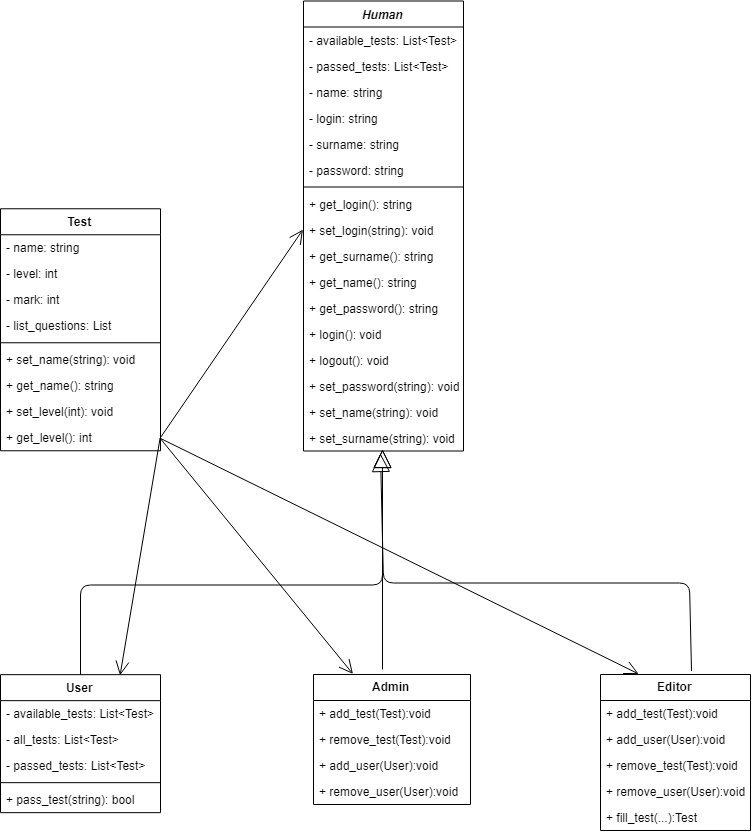

The diagram above was exported from draw.io. Its source (the exported page's mxGraphModel, read from the mxfile embedded in the PNG):
<mxGraphModel dx="1489" dy="737" grid="1" gridSize="10" guides="1" tooltips="1" connect="1" arrows="1" fold="1" page="1" pageScale="1" pageWidth="827" pageHeight="1169" math="0" shadow="0">
  <root>
    <mxCell id="0" />
    <mxCell id="1" parent="0" />
    <mxCell id="UjaeMZwDSwTF46deEvdU-7" value="User" style="swimlane;fontStyle=1;align=center;verticalAlign=top;childLayout=stackLayout;horizontal=1;startSize=26;horizontalStack=0;resizeParent=1;resizeParentMax=0;resizeLast=0;collapsible=1;marginBottom=0;" parent="1" vertex="1">
      <mxGeometry x="40" y="725.1666056315105" width="160" height="138" as="geometry" />
    </mxCell>
    <mxCell id="UjaeMZwDSwTF46deEvdU-57" value="- available_tests: List&lt;Test&gt;&#10;" style="text;strokeColor=none;fillColor=none;align=left;verticalAlign=top;spacingLeft=4;spacingRight=4;overflow=hidden;rotatable=0;points=[[0,0.5],[1,0.5]];portConstraint=eastwest;" parent="UjaeMZwDSwTF46deEvdU-7" vertex="1">
      <mxGeometry y="26" width="160" height="26" as="geometry" />
    </mxCell>
    <mxCell id="7PtcJuUyXHB83LPHo6_S-4" value="- all_tests: List&lt;Test&gt;" style="text;strokeColor=none;fillColor=none;align=left;verticalAlign=top;spacingLeft=4;spacingRight=4;overflow=hidden;rotatable=0;points=[[0,0.5],[1,0.5]];portConstraint=eastwest;" vertex="1" parent="UjaeMZwDSwTF46deEvdU-7">
      <mxGeometry y="52" width="160" height="26" as="geometry" />
    </mxCell>
    <mxCell id="UjaeMZwDSwTF46deEvdU-8" value="- passed_tests: List&lt;Test&gt;" style="text;strokeColor=none;fillColor=none;align=left;verticalAlign=top;spacingLeft=4;spacingRight=4;overflow=hidden;rotatable=0;points=[[0,0.5],[1,0.5]];portConstraint=eastwest;" parent="UjaeMZwDSwTF46deEvdU-7" vertex="1">
      <mxGeometry y="78" width="160" height="26" as="geometry" />
    </mxCell>
    <mxCell id="UjaeMZwDSwTF46deEvdU-9" value="" style="line;strokeWidth=1;fillColor=none;align=left;verticalAlign=middle;spacingTop=-1;spacingLeft=3;spacingRight=3;rotatable=0;labelPosition=right;points=[];portConstraint=eastwest;" parent="UjaeMZwDSwTF46deEvdU-7" vertex="1">
      <mxGeometry y="104" width="160" height="8" as="geometry" />
    </mxCell>
    <mxCell id="UjaeMZwDSwTF46deEvdU-10" value="+ pass_test(string): bool" style="text;strokeColor=none;fillColor=none;align=left;verticalAlign=top;spacingLeft=4;spacingRight=4;overflow=hidden;rotatable=0;points=[[0,0.5],[1,0.5]];portConstraint=eastwest;" parent="UjaeMZwDSwTF46deEvdU-7" vertex="1">
      <mxGeometry y="112" width="160" height="26" as="geometry" />
    </mxCell>
    <mxCell id="UjaeMZwDSwTF46deEvdU-25" value="Editor" style="swimlane;fontStyle=1;childLayout=stackLayout;horizontal=1;startSize=26;fillColor=none;horizontalStack=0;resizeParent=1;resizeParentMax=0;resizeLast=0;collapsible=1;marginBottom=0;" parent="1" vertex="1">
      <mxGeometry x="640" y="725" width="150" height="156" as="geometry">
        <mxRectangle x="343" y="41" width="60" height="26" as="alternateBounds" />
      </mxGeometry>
    </mxCell>
    <mxCell id="UjaeMZwDSwTF46deEvdU-26" value="+ add_test(Test):void" style="text;strokeColor=none;fillColor=none;align=left;verticalAlign=top;spacingLeft=4;spacingRight=4;overflow=hidden;rotatable=0;points=[[0,0.5],[1,0.5]];portConstraint=eastwest;" parent="UjaeMZwDSwTF46deEvdU-25" vertex="1">
      <mxGeometry y="26" width="150" height="26" as="geometry" />
    </mxCell>
    <mxCell id="UjaeMZwDSwTF46deEvdU-30" value="+ add_user(User):void" style="text;strokeColor=none;fillColor=none;align=left;verticalAlign=top;spacingLeft=4;spacingRight=4;overflow=hidden;rotatable=0;points=[[0,0.5],[1,0.5]];portConstraint=eastwest;" parent="UjaeMZwDSwTF46deEvdU-25" vertex="1">
      <mxGeometry y="52" width="150" height="26" as="geometry" />
    </mxCell>
    <mxCell id="7PtcJuUyXHB83LPHo6_S-2" value="+ remove_test(Test):void" style="text;strokeColor=none;fillColor=none;align=left;verticalAlign=top;spacingLeft=4;spacingRight=4;overflow=hidden;rotatable=0;points=[[0,0.5],[1,0.5]];portConstraint=eastwest;" vertex="1" parent="UjaeMZwDSwTF46deEvdU-25">
      <mxGeometry y="78" width="150" height="26" as="geometry" />
    </mxCell>
    <mxCell id="7PtcJuUyXHB83LPHo6_S-3" value="+ remove_user(User):void" style="text;strokeColor=none;fillColor=none;align=left;verticalAlign=top;spacingLeft=4;spacingRight=4;overflow=hidden;rotatable=0;points=[[0,0.5],[1,0.5]];portConstraint=eastwest;" vertex="1" parent="UjaeMZwDSwTF46deEvdU-25">
      <mxGeometry y="104" width="150" height="26" as="geometry" />
    </mxCell>
    <mxCell id="UjaeMZwDSwTF46deEvdU-28" value="+ fill_test(...):Test" style="text;strokeColor=none;fillColor=none;align=left;verticalAlign=top;spacingLeft=4;spacingRight=4;overflow=hidden;rotatable=0;points=[[0,0.5],[1,0.5]];portConstraint=eastwest;" parent="UjaeMZwDSwTF46deEvdU-25" vertex="1">
      <mxGeometry y="130" width="150" height="26" as="geometry" />
    </mxCell>
    <mxCell id="UjaeMZwDSwTF46deEvdU-29" value="" style="endArrow=block;endSize=16;endFill=0;html=1;" parent="1" edge="1">
      <mxGeometry x="-0.3926" y="-13" width="160" relative="1" as="geometry">
        <mxPoint x="422" y="720" as="sourcePoint" />
        <mxPoint x="422" y="500" as="targetPoint" />
        <mxPoint as="offset" />
      </mxGeometry>
    </mxCell>
    <mxCell id="UjaeMZwDSwTF46deEvdU-31" value="Admin" style="swimlane;fontStyle=1;childLayout=stackLayout;horizontal=1;startSize=26;fillColor=none;horizontalStack=0;resizeParent=1;resizeParentMax=0;resizeLast=0;collapsible=1;marginBottom=0;" parent="1" vertex="1">
      <mxGeometry x="353" y="725" width="157" height="130" as="geometry" />
    </mxCell>
    <mxCell id="UjaeMZwDSwTF46deEvdU-32" value="+ add_test(Test):void" style="text;strokeColor=none;fillColor=none;align=left;verticalAlign=top;spacingLeft=4;spacingRight=4;overflow=hidden;rotatable=0;points=[[0,0.5],[1,0.5]];portConstraint=eastwest;" parent="UjaeMZwDSwTF46deEvdU-31" vertex="1">
      <mxGeometry y="26" width="157" height="26" as="geometry" />
    </mxCell>
    <mxCell id="UjaeMZwDSwTF46deEvdU-33" value="+ remove_test(Test):void" style="text;strokeColor=none;fillColor=none;align=left;verticalAlign=top;spacingLeft=4;spacingRight=4;overflow=hidden;rotatable=0;points=[[0,0.5],[1,0.5]];portConstraint=eastwest;" parent="UjaeMZwDSwTF46deEvdU-31" vertex="1">
      <mxGeometry y="52" width="157" height="26" as="geometry" />
    </mxCell>
    <mxCell id="UjaeMZwDSwTF46deEvdU-34" value="+ add_user(User):void" style="text;strokeColor=none;fillColor=none;align=left;verticalAlign=top;spacingLeft=4;spacingRight=4;overflow=hidden;rotatable=0;points=[[0,0.5],[1,0.5]];portConstraint=eastwest;" parent="UjaeMZwDSwTF46deEvdU-31" vertex="1">
      <mxGeometry y="78" width="157" height="26" as="geometry" />
    </mxCell>
    <mxCell id="UjaeMZwDSwTF46deEvdU-35" value="+ remove_user(User):void" style="text;strokeColor=none;fillColor=none;align=left;verticalAlign=top;spacingLeft=4;spacingRight=4;overflow=hidden;rotatable=0;points=[[0,0.5],[1,0.5]];portConstraint=eastwest;" parent="UjaeMZwDSwTF46deEvdU-31" vertex="1">
      <mxGeometry y="104" width="157" height="26" as="geometry" />
    </mxCell>
    <mxCell id="UjaeMZwDSwTF46deEvdU-36" value="" style="endArrow=block;endSize=16;endFill=0;html=1;" parent="1" edge="1">
      <mxGeometry x="-0.3926" y="-13" width="160" relative="1" as="geometry">
        <mxPoint x="120" y="725.5" as="sourcePoint" />
        <mxPoint x="422" y="500" as="targetPoint" />
        <Array as="points">
          <mxPoint x="120" y="635.5" />
          <mxPoint x="422" y="635.5" />
        </Array>
        <mxPoint as="offset" />
      </mxGeometry>
    </mxCell>
    <mxCell id="UjaeMZwDSwTF46deEvdU-39" value="Test" style="swimlane;fontStyle=1;align=center;verticalAlign=top;childLayout=stackLayout;horizontal=1;startSize=26;horizontalStack=0;resizeParent=1;resizeParentMax=0;resizeLast=0;collapsible=1;marginBottom=0;" parent="1" vertex="1">
      <mxGeometry x="40" y="259.2842526903339" width="160" height="242" as="geometry" />
    </mxCell>
    <mxCell id="UjaeMZwDSwTF46deEvdU-43" value="- name: string" style="text;strokeColor=none;fillColor=none;align=left;verticalAlign=top;spacingLeft=4;spacingRight=4;overflow=hidden;rotatable=0;points=[[0,0.5],[1,0.5]];portConstraint=eastwest;" parent="UjaeMZwDSwTF46deEvdU-39" vertex="1">
      <mxGeometry y="26" width="160" height="26" as="geometry" />
    </mxCell>
    <mxCell id="UjaeMZwDSwTF46deEvdU-58" value="- level: int" style="text;strokeColor=none;fillColor=none;align=left;verticalAlign=top;spacingLeft=4;spacingRight=4;overflow=hidden;rotatable=0;points=[[0,0.5],[1,0.5]];portConstraint=eastwest;" parent="UjaeMZwDSwTF46deEvdU-39" vertex="1">
      <mxGeometry y="52" width="160" height="26" as="geometry" />
    </mxCell>
    <mxCell id="UjaeMZwDSwTF46deEvdU-60" value="- mark: int" style="text;strokeColor=none;fillColor=none;align=left;verticalAlign=top;spacingLeft=4;spacingRight=4;overflow=hidden;rotatable=0;points=[[0,0.5],[1,0.5]];portConstraint=eastwest;" parent="UjaeMZwDSwTF46deEvdU-39" vertex="1">
      <mxGeometry y="78" width="160" height="26" as="geometry" />
    </mxCell>
    <mxCell id="UjaeMZwDSwTF46deEvdU-40" value="- list_questions: List" style="text;strokeColor=none;fillColor=none;align=left;verticalAlign=top;spacingLeft=4;spacingRight=4;overflow=hidden;rotatable=0;points=[[0,0.5],[1,0.5]];portConstraint=eastwest;" parent="UjaeMZwDSwTF46deEvdU-39" vertex="1">
      <mxGeometry y="104" width="160" height="26" as="geometry" />
    </mxCell>
    <mxCell id="UjaeMZwDSwTF46deEvdU-41" value="" style="line;strokeWidth=1;fillColor=none;align=left;verticalAlign=middle;spacingTop=-1;spacingLeft=3;spacingRight=3;rotatable=0;labelPosition=right;points=[];portConstraint=eastwest;" parent="UjaeMZwDSwTF46deEvdU-39" vertex="1">
      <mxGeometry y="130" width="160" height="8" as="geometry" />
    </mxCell>
    <mxCell id="UjaeMZwDSwTF46deEvdU-44" value="+ set_name(string): void " style="text;strokeColor=none;fillColor=none;align=left;verticalAlign=top;spacingLeft=4;spacingRight=4;overflow=hidden;rotatable=0;points=[[0,0.5],[1,0.5]];portConstraint=eastwest;" parent="UjaeMZwDSwTF46deEvdU-39" vertex="1">
      <mxGeometry y="138" width="160" height="26" as="geometry" />
    </mxCell>
    <mxCell id="UjaeMZwDSwTF46deEvdU-45" value="+ get_name(): string" style="text;strokeColor=none;fillColor=none;align=left;verticalAlign=top;spacingLeft=4;spacingRight=4;overflow=hidden;rotatable=0;points=[[0,0.5],[1,0.5]];portConstraint=eastwest;" parent="UjaeMZwDSwTF46deEvdU-39" vertex="1">
      <mxGeometry y="164" width="160" height="26" as="geometry" />
    </mxCell>
    <mxCell id="UjaeMZwDSwTF46deEvdU-46" value="+ set_level(int): void" style="text;strokeColor=none;fillColor=none;align=left;verticalAlign=top;spacingLeft=4;spacingRight=4;overflow=hidden;rotatable=0;points=[[0,0.5],[1,0.5]];portConstraint=eastwest;" parent="UjaeMZwDSwTF46deEvdU-39" vertex="1">
      <mxGeometry y="190" width="160" height="26" as="geometry" />
    </mxCell>
    <mxCell id="UjaeMZwDSwTF46deEvdU-42" value="+ get_level(): int" style="text;strokeColor=none;fillColor=none;align=left;verticalAlign=top;spacingLeft=4;spacingRight=4;overflow=hidden;rotatable=0;points=[[0,0.5],[1,0.5]];portConstraint=eastwest;" parent="UjaeMZwDSwTF46deEvdU-39" vertex="1">
      <mxGeometry y="216" width="160" height="26" as="geometry" />
    </mxCell>
    <mxCell id="UjaeMZwDSwTF46deEvdU-52" value="" style="endArrow=open;endFill=1;endSize=12;html=1;entryX=0.25;entryY=0;entryDx=0;entryDy=0;exitX=1;exitY=0.5;exitDx=0;exitDy=0;" parent="1" source="UjaeMZwDSwTF46deEvdU-42" target="UjaeMZwDSwTF46deEvdU-25" edge="1">
      <mxGeometry width="160" relative="1" as="geometry">
        <mxPoint x="370" y="575.5" as="sourcePoint" />
        <mxPoint x="150" y="555.5" as="targetPoint" />
        <Array as="points" />
      </mxGeometry>
    </mxCell>
    <mxCell id="UjaeMZwDSwTF46deEvdU-53" value="" style="endArrow=open;endFill=1;endSize=12;html=1;exitX=1;exitY=0.5;exitDx=0;exitDy=0;entryX=0;entryY=0.5;entryDx=0;entryDy=0;fillColor=#ffffff;strokeColor=#000000;" parent="1" source="UjaeMZwDSwTF46deEvdU-42" target="UjaeMZwDSwTF46deEvdU-72" edge="1">
      <mxGeometry width="160" relative="1" as="geometry">
        <mxPoint x="300" y="220.35295553768384" as="sourcePoint" />
        <mxPoint x="190" y="90.35295553768384" as="targetPoint" />
        <Array as="points" />
      </mxGeometry>
    </mxCell>
    <mxCell id="UjaeMZwDSwTF46deEvdU-61" value="Human" style="swimlane;fontStyle=3;align=center;verticalAlign=top;childLayout=stackLayout;horizontal=1;startSize=26;horizontalStack=0;resizeParent=1;resizeParentMax=0;resizeLast=0;collapsible=1;marginBottom=0;" parent="1" vertex="1">
      <mxGeometry x="343" y="51.5" width="160" height="450" as="geometry" />
    </mxCell>
    <mxCell id="UjaeMZwDSwTF46deEvdU-70" value="- available_tests: List&lt;Test&gt;&#10;" style="text;strokeColor=none;fillColor=none;align=left;verticalAlign=top;spacingLeft=4;spacingRight=4;overflow=hidden;rotatable=0;points=[[0,0.5],[1,0.5]];portConstraint=eastwest;" parent="UjaeMZwDSwTF46deEvdU-61" vertex="1">
      <mxGeometry y="26" width="160" height="26" as="geometry" />
    </mxCell>
    <mxCell id="UjaeMZwDSwTF46deEvdU-71" value="- passed_tests: List&lt;Test&gt;" style="text;strokeColor=none;fillColor=none;align=left;verticalAlign=top;spacingLeft=4;spacingRight=4;overflow=hidden;rotatable=0;points=[[0,0.5],[1,0.5]];portConstraint=eastwest;" parent="UjaeMZwDSwTF46deEvdU-61" vertex="1">
      <mxGeometry y="52" width="160" height="26" as="geometry" />
    </mxCell>
    <mxCell id="UjaeMZwDSwTF46deEvdU-68" value="- name: string" style="text;strokeColor=none;fillColor=none;align=left;verticalAlign=top;spacingLeft=4;spacingRight=4;overflow=hidden;rotatable=0;points=[[0,0.5],[1,0.5]];portConstraint=eastwest;" parent="UjaeMZwDSwTF46deEvdU-61" vertex="1">
      <mxGeometry y="78" width="160" height="26" as="geometry" />
    </mxCell>
    <mxCell id="UjaeMZwDSwTF46deEvdU-66" value="- login: string" style="text;strokeColor=none;fillColor=none;align=left;verticalAlign=top;spacingLeft=4;spacingRight=4;overflow=hidden;rotatable=0;points=[[0,0.5],[1,0.5]];portConstraint=eastwest;" parent="UjaeMZwDSwTF46deEvdU-61" vertex="1">
      <mxGeometry y="104" width="160" height="26" as="geometry" />
    </mxCell>
    <mxCell id="UjaeMZwDSwTF46deEvdU-69" value="- surname: string" style="text;strokeColor=none;fillColor=none;align=left;verticalAlign=top;spacingLeft=4;spacingRight=4;overflow=hidden;rotatable=0;points=[[0,0.5],[1,0.5]];portConstraint=eastwest;" parent="UjaeMZwDSwTF46deEvdU-61" vertex="1">
      <mxGeometry y="130" width="160" height="26" as="geometry" />
    </mxCell>
    <mxCell id="UjaeMZwDSwTF46deEvdU-67" value="- password: string" style="text;strokeColor=none;fillColor=none;align=left;verticalAlign=top;spacingLeft=4;spacingRight=4;overflow=hidden;rotatable=0;points=[[0,0.5],[1,0.5]];portConstraint=eastwest;" parent="UjaeMZwDSwTF46deEvdU-61" vertex="1">
      <mxGeometry y="156" width="160" height="26" as="geometry" />
    </mxCell>
    <mxCell id="UjaeMZwDSwTF46deEvdU-63" value="" style="line;strokeWidth=1;fillColor=none;align=left;verticalAlign=middle;spacingTop=-1;spacingLeft=3;spacingRight=3;rotatable=0;labelPosition=right;points=[];portConstraint=eastwest;" parent="UjaeMZwDSwTF46deEvdU-61" vertex="1">
      <mxGeometry y="182" width="160" height="8" as="geometry" />
    </mxCell>
    <mxCell id="UjaeMZwDSwTF46deEvdU-78" value="+ get_login(): string" style="text;strokeColor=none;fillColor=none;align=left;verticalAlign=top;spacingLeft=4;spacingRight=4;overflow=hidden;rotatable=0;points=[[0,0.5],[1,0.5]];portConstraint=eastwest;fontStyle=0" parent="UjaeMZwDSwTF46deEvdU-61" vertex="1">
      <mxGeometry y="190" width="160" height="26" as="geometry" />
    </mxCell>
    <mxCell id="UjaeMZwDSwTF46deEvdU-72" value="+ set_login(string): void" style="text;strokeColor=none;fillColor=none;align=left;verticalAlign=top;spacingLeft=4;spacingRight=4;overflow=hidden;rotatable=0;points=[[0,0.5],[1,0.5]];portConstraint=eastwest;fontStyle=0" parent="UjaeMZwDSwTF46deEvdU-61" vertex="1">
      <mxGeometry y="216" width="160" height="26" as="geometry" />
    </mxCell>
    <mxCell id="UjaeMZwDSwTF46deEvdU-81" value="+ get_surname(): string" style="text;strokeColor=none;fillColor=none;align=left;verticalAlign=top;spacingLeft=4;spacingRight=4;overflow=hidden;rotatable=0;points=[[0,0.5],[1,0.5]];portConstraint=eastwest;fontStyle=0" parent="UjaeMZwDSwTF46deEvdU-61" vertex="1">
      <mxGeometry y="242" width="160" height="26" as="geometry" />
    </mxCell>
    <mxCell id="UjaeMZwDSwTF46deEvdU-80" value="+ get_name(): string" style="text;strokeColor=none;fillColor=none;align=left;verticalAlign=top;spacingLeft=4;spacingRight=4;overflow=hidden;rotatable=0;points=[[0,0.5],[1,0.5]];portConstraint=eastwest;fontStyle=0" parent="UjaeMZwDSwTF46deEvdU-61" vertex="1">
      <mxGeometry y="268" width="160" height="26" as="geometry" />
    </mxCell>
    <mxCell id="UjaeMZwDSwTF46deEvdU-79" value="+ get_password(): string" style="text;strokeColor=none;fillColor=none;align=left;verticalAlign=top;spacingLeft=4;spacingRight=4;overflow=hidden;rotatable=0;points=[[0,0.5],[1,0.5]];portConstraint=eastwest;fontStyle=0" parent="UjaeMZwDSwTF46deEvdU-61" vertex="1">
      <mxGeometry y="294" width="160" height="26" as="geometry" />
    </mxCell>
    <mxCell id="UjaeMZwDSwTF46deEvdU-76" value="+ login(): void" style="text;strokeColor=none;fillColor=none;align=left;verticalAlign=top;spacingLeft=4;spacingRight=4;overflow=hidden;rotatable=0;points=[[0,0.5],[1,0.5]];portConstraint=eastwest;fontStyle=0" parent="UjaeMZwDSwTF46deEvdU-61" vertex="1">
      <mxGeometry y="320" width="160" height="26" as="geometry" />
    </mxCell>
    <mxCell id="UjaeMZwDSwTF46deEvdU-77" value="+ logout(): void" style="text;strokeColor=none;fillColor=none;align=left;verticalAlign=top;spacingLeft=4;spacingRight=4;overflow=hidden;rotatable=0;points=[[0,0.5],[1,0.5]];portConstraint=eastwest;fontStyle=0" parent="UjaeMZwDSwTF46deEvdU-61" vertex="1">
      <mxGeometry y="346" width="160" height="26" as="geometry" />
    </mxCell>
    <mxCell id="UjaeMZwDSwTF46deEvdU-73" value="+ set_password(string): void" style="text;strokeColor=none;fillColor=none;align=left;verticalAlign=top;spacingLeft=4;spacingRight=4;overflow=hidden;rotatable=0;points=[[0,0.5],[1,0.5]];portConstraint=eastwest;fontStyle=0" parent="UjaeMZwDSwTF46deEvdU-61" vertex="1">
      <mxGeometry y="372" width="160" height="26" as="geometry" />
    </mxCell>
    <mxCell id="UjaeMZwDSwTF46deEvdU-74" value="+ set_name(string): void" style="text;strokeColor=none;fillColor=none;align=left;verticalAlign=top;spacingLeft=4;spacingRight=4;overflow=hidden;rotatable=0;points=[[0,0.5],[1,0.5]];portConstraint=eastwest;fontStyle=0" parent="UjaeMZwDSwTF46deEvdU-61" vertex="1">
      <mxGeometry y="398" width="160" height="26" as="geometry" />
    </mxCell>
    <mxCell id="7PtcJuUyXHB83LPHo6_S-1" value="+ set_surname(string): void" style="text;strokeColor=none;fillColor=none;align=left;verticalAlign=top;spacingLeft=4;spacingRight=4;overflow=hidden;rotatable=0;points=[[0,0.5],[1,0.5]];portConstraint=eastwest;fontStyle=0" vertex="1" parent="UjaeMZwDSwTF46deEvdU-61">
      <mxGeometry y="424" width="160" height="26" as="geometry" />
    </mxCell>
    <mxCell id="UjaeMZwDSwTF46deEvdU-84" value="" style="endArrow=block;endSize=16;endFill=0;html=1;exitX=0.61;exitY=-0.024;exitDx=0;exitDy=0;exitPerimeter=0;" parent="1" source="UjaeMZwDSwTF46deEvdU-25" edge="1">
      <mxGeometry x="-0.3926" y="-13" width="160" relative="1" as="geometry">
        <mxPoint x="740" y="722" as="sourcePoint" />
        <mxPoint x="420" y="504" as="targetPoint" />
        <Array as="points">
          <mxPoint x="729" y="633.5" />
          <mxPoint x="423" y="633.5" />
        </Array>
        <mxPoint as="offset" />
      </mxGeometry>
    </mxCell>
    <mxCell id="UjaeMZwDSwTF46deEvdU-85" value="" style="endArrow=open;endFill=1;endSize=12;html=1;entryX=0.25;entryY=0;entryDx=0;entryDy=0;exitX=1;exitY=0.5;exitDx=0;exitDy=0;" parent="1" source="UjaeMZwDSwTF46deEvdU-42" target="UjaeMZwDSwTF46deEvdU-31" edge="1">
      <mxGeometry width="160" relative="1" as="geometry">
        <mxPoint x="69.88235294117658" y="514.7941176470588" as="sourcePoint" />
        <mxPoint x="554.5882352941178" y="751.2647058823529" as="targetPoint" />
        <Array as="points" />
      </mxGeometry>
    </mxCell>
    <mxCell id="UjaeMZwDSwTF46deEvdU-86" value="" style="endArrow=open;endFill=1;endSize=12;html=1;entryX=0.75;entryY=0;entryDx=0;entryDy=0;exitX=1;exitY=0.5;exitDx=0;exitDy=0;" parent="1" source="UjaeMZwDSwTF46deEvdU-42" target="UjaeMZwDSwTF46deEvdU-7" edge="1">
      <mxGeometry width="160" relative="1" as="geometry">
        <mxPoint x="209.88235294117658" y="498.2941176470588" as="sourcePoint" />
        <mxPoint x="398.11764705882365" y="734.7647058823529" as="targetPoint" />
        <Array as="points" />
      </mxGeometry>
    </mxCell>
  </root>
</mxGraphModel>